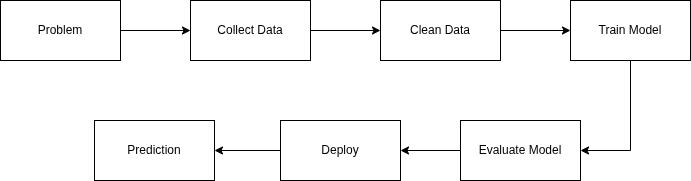

The diagram above was exported from draw.io. Its source (the exported page's mxGraphModel, read from the mxfile embedded in the PNG):
<mxGraphModel dx="1369" dy="770" grid="1" gridSize="10" guides="1" tooltips="1" connect="1" arrows="1" fold="1" page="1" pageScale="1" pageWidth="827" pageHeight="1169" math="0" shadow="0">
  <root>
    <mxCell id="0" />
    <mxCell id="1" parent="0" />
    <mxCell id="R9BvFdFWxSUMBghesJhc-9" edge="1" parent="1" source="R9BvFdFWxSUMBghesJhc-2" style="edgeStyle=orthogonalEdgeStyle;rounded=0;orthogonalLoop=1;jettySize=auto;html=1;" target="R9BvFdFWxSUMBghesJhc-3" value="">
      <mxGeometry relative="1" as="geometry" />
    </mxCell>
    <mxCell id="R9BvFdFWxSUMBghesJhc-2" parent="1" style="rounded=0;whiteSpace=wrap;html=1;" value="Problem" vertex="1">
      <mxGeometry height="60" width="120" x="200" y="230" as="geometry" />
    </mxCell>
    <mxCell id="R9BvFdFWxSUMBghesJhc-10" edge="1" parent="1" source="R9BvFdFWxSUMBghesJhc-3" style="edgeStyle=orthogonalEdgeStyle;rounded=0;orthogonalLoop=1;jettySize=auto;html=1;" target="R9BvFdFWxSUMBghesJhc-4" value="">
      <mxGeometry relative="1" as="geometry" />
    </mxCell>
    <mxCell id="R9BvFdFWxSUMBghesJhc-3" parent="1" style="rounded=0;whiteSpace=wrap;html=1;" value="Collect Data" vertex="1">
      <mxGeometry height="60" width="120" x="390" y="230" as="geometry" />
    </mxCell>
    <mxCell id="R9BvFdFWxSUMBghesJhc-11" edge="1" parent="1" source="R9BvFdFWxSUMBghesJhc-4" style="edgeStyle=orthogonalEdgeStyle;rounded=0;orthogonalLoop=1;jettySize=auto;html=1;" target="R9BvFdFWxSUMBghesJhc-5" value="">
      <mxGeometry relative="1" as="geometry" />
    </mxCell>
    <mxCell id="R9BvFdFWxSUMBghesJhc-4" parent="1" style="rounded=0;whiteSpace=wrap;html=1;" value="Clean Data" vertex="1">
      <mxGeometry height="60" width="120" x="580" y="230" as="geometry" />
    </mxCell>
    <mxCell id="R9BvFdFWxSUMBghesJhc-12" edge="1" parent="1" source="R9BvFdFWxSUMBghesJhc-5" style="edgeStyle=orthogonalEdgeStyle;rounded=0;orthogonalLoop=1;jettySize=auto;html=1;exitX=0.5;exitY=1;exitDx=0;exitDy=0;entryX=1;entryY=0.5;entryDx=0;entryDy=0;" target="R9BvFdFWxSUMBghesJhc-6">
      <mxGeometry relative="1" as="geometry" />
    </mxCell>
    <mxCell id="R9BvFdFWxSUMBghesJhc-5" parent="1" style="rounded=0;whiteSpace=wrap;html=1;" value="Train Model" vertex="1">
      <mxGeometry height="60" width="120" x="770" y="230" as="geometry" />
    </mxCell>
    <mxCell id="R9BvFdFWxSUMBghesJhc-13" edge="1" parent="1" source="R9BvFdFWxSUMBghesJhc-6" style="edgeStyle=orthogonalEdgeStyle;rounded=0;orthogonalLoop=1;jettySize=auto;html=1;" target="R9BvFdFWxSUMBghesJhc-7" value="">
      <mxGeometry relative="1" as="geometry" />
    </mxCell>
    <mxCell id="R9BvFdFWxSUMBghesJhc-6" parent="1" style="rounded=0;whiteSpace=wrap;html=1;" value="Evaluate Model" vertex="1">
      <mxGeometry height="60" width="120" x="660" y="350" as="geometry" />
    </mxCell>
    <mxCell id="R9BvFdFWxSUMBghesJhc-14" edge="1" parent="1" source="R9BvFdFWxSUMBghesJhc-7" style="edgeStyle=orthogonalEdgeStyle;rounded=0;orthogonalLoop=1;jettySize=auto;html=1;" target="R9BvFdFWxSUMBghesJhc-8" value="">
      <mxGeometry relative="1" as="geometry" />
    </mxCell>
    <mxCell id="R9BvFdFWxSUMBghesJhc-7" parent="1" style="rounded=0;whiteSpace=wrap;html=1;" value="Deploy" vertex="1">
      <mxGeometry height="60" width="120" x="480" y="350" as="geometry" />
    </mxCell>
    <mxCell id="R9BvFdFWxSUMBghesJhc-8" parent="1" style="rounded=0;whiteSpace=wrap;html=1;" value="Prediction" vertex="1">
      <mxGeometry height="60" width="120" x="294" y="350" as="geometry" />
    </mxCell>
  </root>
</mxGraphModel>